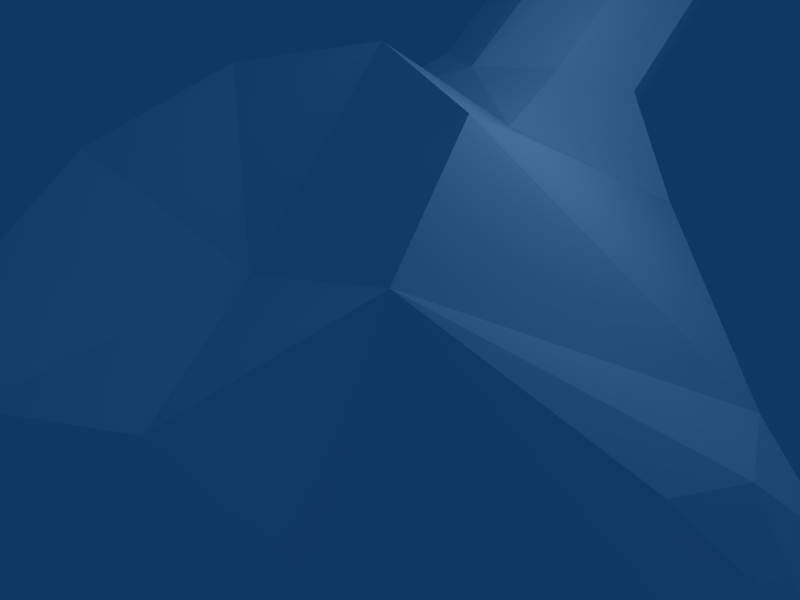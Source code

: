 # Source: ion_condenser.blend  (saved by Blender 2.41.0; exported with 4.5.12 LTS)
import bpy
from mathutils import Matrix  # noqa: F401  (used for matrix-valued properties, if any)

bpy.ops.wm.read_factory_settings(use_empty=True)
scene = bpy.context.scene
scene.name = 'Scene'

# ---- collections
col_collection_1 = bpy.data.collections.new('Collection 1'); scene.collection.children.link(col_collection_1)

# ---- materials (node trees are filled in below, after node groups)
mat_material = bpy.data.materials.new('Material')
mat_material.alpha_threshold = 0.0
mat_material.preview_render_type = 'FLAT'
mat_material.diffuse_color = (1.0, 1.0, 1.0, 1.0)
mat_material.roughness = 0.5
mat_material.line_color = (0.0, 0.0, 0.0, 1.0)

# ---- material node trees

# ---- world
world_world = bpy.data.worlds.new('World'); scene.world = world_world
world_world.color = (0.05656, 0.2208, 0.4)
world_world.use_sun_shadow = False
world_world.sun_shadow_jitter_overblur = 0.0
world_world.cycles.sampling_method = 'MANUAL'
world_world.cycles.sample_map_resolution = 256

# ---- cameras
cam_camera = bpy.data.cameras.new('Camera')
cam_camera.passepartout_alpha = 0.2
cam_camera.clip_end = 100.0
cam_camera.lens = 35.0
cam_camera.ortho_scale = 7.314
cam_camera.show_passepartout = False
cam_camera.show_safe_areas = True
cam_camera.dof.focus_distance = 0.0
cam_camera.dof.aperture_fstop = 128.0

# ---- lights
light_spot = bpy.data.lights.new('Spot', 'POINT')
light_spot.transmission_factor = 0.0
light_spot.cutoff_distance = 30.0
light_spot.energy = 100.0
light_spot.shadow_buffer_clip_start = 1.001
light_spot.shadow_soft_size = 1.0
light_spot.shadow_maximum_resolution = 0.006
light_spot.use_absolute_resolution = True
light_spot.cycles.use_multiple_importance_sampling = False

# ---- meshes
me_cylinder1_001 = bpy.data.meshes.new('cylinder1.001')
me_cylinder1_001.from_pydata([(0.56, -0.4625, 0.478), (0.396, -0.8152, 0.298), (1.597e-17, -0.9613, 0.2235), (-0.396, -0.8152, 0.298), (-0.56, -0.4625, 0.478), (-0.396, -0.1098, 0.658), (-1.212e-16, 0.03626, 0.7326), (0.396, -0.1098, 0.658), (1.0, -0.05085, -0.373), (0.6713, -0.6584, -0.728), (6.123e-17, -0.8296, -0.843), (-0.6259, -0.652, -0.7028), (-0.8607, -0.07264, -0.4075), (-0.6393, 0.6126, -0.2266), (0.008978, 0.8559, -0.2411), (0.6509, 0.5435, -0.1462), (0.9239, -0.5416, -0.209), (0.3827, -1.024, -0.5741), (-0.3827, -1.024, -0.5741), (-0.9239, -0.5416, -0.209), (-0.9239, 0.1401, 0.1389), (-0.4659, 0.5685, 0.3377), (0.4659, 0.5685, 0.3377), (0.9239, 0.1401, 0.1389), (7.366e-18, -0.3646, 0.286), (-5.551e-17, 0.0611, -0.5481), (-0.233, 0.2118, 0.5494), (-0.2474, 0.7995, 0.05433), (0.2705, 0.8453, 0.06506), (0.233, 0.2118, 0.5494), (0.7419, -0.1612, 0.3085), (0.9619, 0.1006, -0.2046), (0.9619, -0.2402, -0.3785), (0.7419, -0.5021, 0.1345), (1.055, -0.2237, 0.2626), (0.9954, -0.36, 0.2771), (1.055, -0.4282, 0.1582), (1.152, -0.394, -0.01829), (1.187, -0.2711, -0.1496), (1.185, -0.1348, -0.1641), (1.187, -0.06662, -0.04523), (1.152, -0.1009, 0.1313), (-0.1863, 0.4461, 0.6401), (-1.875e-16, 0.3382, 0.639), (0.1863, 0.4461, 0.6401), (0.2756, 0.6614, 0.5679), (0.1863, 0.7843, 0.4487), (-2.325e-16, 0.8192, 0.3793), (-0.1863, 0.7843, 0.4487), (-0.2756, 0.6614, 0.5679), (1.095, -0.6525, -1.022), (0.946, -0.7685, -1.023), (0.6987, -0.4883, -1.022), (1.072, -0.4651, -1.022), (-1.095, 0.2547, -1.021), (-0.946, 0.3707, -1.021), (-0.6987, 0.09051, -1.021), (-1.072, 0.06732, -1.021), (-0.4536, 0.8961, -1.02), (-0.2662, 0.8728, -1.02), (-0.2894, 0.4998, -1.02), (-0.5696, 0.7471, -1.02), (0.4536, -1.294, -1.024), (0.2662, -1.271, -1.024), (0.2894, -0.8976, -1.023), (0.5696, -1.145, -1.023), (-1.095, -0.6525, -1.022), (-1.072, -0.4651, -1.022), (-0.6987, -0.4883, -1.022), (-0.946, -0.7685, -1.023), (0.4536, 0.8961, -1.02), (0.5696, 0.7471, -1.02), (0.2894, 0.4998, -1.02), (0.2662, 0.8728, -1.02), (-0.4536, -1.294, -1.024), (-0.5696, -1.145, -1.023), (-0.2894, -0.8976, -1.023), (-0.2662, -1.271, -1.024), (0.6987, 0.09051, -1.021), (0.946, 0.3707, -1.021), (1.095, 0.2547, -1.021), (1.072, 0.06732, -1.021), (0.7789, 0.2422, -1.021), (1.043, 0.3516, -1.021), (1.127, 0.1494, -1.021), (0.8626, 0.03996, -1.021), (-0.5505, -1.242, -1.024), (-0.4411, -0.9778, -1.023), (-0.2389, -1.062, -1.023), (-0.3483, -1.326, -1.024), (0.5505, 0.8442, -1.02), (0.4411, 0.58, -1.02), (0.2389, 0.6637, -1.02), (0.3483, 0.928, -1.02), (-1.127, -0.5472, -1.022), (-0.8626, -0.4377, -1.022), (-0.7789, -0.64, -1.022), (-1.043, -0.7494, -1.023), (0.3483, -1.326, -1.024), (0.2389, -1.062, -1.023), (0.4411, -0.9778, -1.023), (0.5505, -1.242, -1.024), (-0.3483, 0.928, -1.02), (-0.2389, 0.6637, -1.02), (-0.4411, 0.58, -1.02), (-0.5505, 0.8442, -1.02), (-1.043, 0.3516, -1.021), (-0.7789, 0.2422, -1.021), (-0.8626, 0.03996, -1.021), (-1.127, 0.1494, -1.021), (1.043, -0.7494, -1.023), (0.7789, -0.64, -1.022), (0.8626, -0.4377, -1.022), (1.127, -0.5472, -1.022), (0.8155, -0.5552, -0.5392), (0.3536, -0.2538, -0.7088), (0.5, 0.0611, -0.5481), (0.9619, -0.2402, -0.3785), (-0.8155, 0.4155, -0.04387), (-0.3536, 0.376, -0.3874), (-0.5, 0.0611, -0.5481), (-0.9619, 0.1006, -0.2046), (-1.196e-16, 0.5065, -0.3208), (-0.5449, 0.6566, 0.07913), (-0.007551, -0.9266, -0.7288), (2.86e-18, -0.3843, -0.7754), (0.5449, -0.7962, -0.6622), (-0.9619, -0.2402, -0.3785), (-0.3136, -0.4157, -0.8109), (-0.8155, -0.5552, -0.5392), (0.5449, 0.6566, 0.07913), (0.3536, 0.376, -0.3874), (-0.58, -0.8383, -0.6662), (0.8155, 0.4155, -0.04387), (0.9619, 0.1006, -0.2046), (-0.1863, 1.254, 1.28), (2.165e-16, 1.222, 1.317), (0.1863, 1.254, 1.28), (0.2756, 1.36, 1.158), (0.1863, 1.466, 1.035), (1.715e-16, 1.516, 0.9761), (-0.1863, 1.466, 1.035), (-0.2756, 1.36, 1.158), (0.3715, 0.698, -1.02), (-0.3715, 0.698, -1.02), (-0.8969, 0.1726, -1.021), (0.8969, 0.1726, -1.021), (-0.3715, -1.096, -1.023), (-0.8969, -0.5704, -1.022), (0.3715, -1.096, -1.023), (0.8969, -0.5704, -1.022), (1.2, -0.2664, 0.09373), (1.708e-16, 1.272, 1.062)], [], [(24, 0, 7), (6, 7, 29), (6, 26, 5), (20, 4, 5), (19, 3, 4), (18, 2, 3), (17, 1, 2), (16, 33, 1), (1, 17, 16), (16, 117, 32), (17, 18, 124), (18, 19, 132), (19, 20, 127), (20, 21, 118), (133, 130, 23), (16, 17, 114), (2, 18, 17), (3, 19, 18), (4, 20, 19), (5, 21, 20), (7, 23, 22), (23, 7, 30), (24, 7, 6), (24, 6, 5), (24, 5, 4), (24, 4, 3), (24, 3, 2), (24, 2, 1), (1, 0, 24), (34, 0, 35), (36, 0, 33), (37, 36, 16), (32, 38, 16), (39, 38, 8), (31, 40, 8), (41, 40, 23), (30, 34, 23), (6, 29, 26), (44, 43, 29), (22, 45, 29), (46, 45, 28), (14, 27, 28), (48, 27, 49), (42, 49, 26), (8, 134, 31), (9, 115, 51), (112, 52, 116), (113, 53, 117), (107, 55, 119), (108, 56, 120), (109, 57, 121), (103, 59, 122), (25, 119, 60), (105, 61, 123), (99, 63, 125), (100, 64, 115), (101, 65, 126), (12, 120, 67), (96, 68, 128), (97, 69, 129), (15, 131, 71), (25, 122, 72), (11, 128, 75), (25, 125, 76), (82, 78, 131), (83, 79, 133), (8, 116, 81), (80, 146, 83), (76, 147, 87), (72, 143, 91), (68, 148, 95), (64, 149, 99), (60, 144, 103), (56, 145, 107), (52, 150, 111), (9, 51, 114), (25, 52, 115), (112, 116, 53), (113, 117, 50), (13, 55, 118), (107, 119, 56), (108, 120, 57), (109, 121, 54), (103, 122, 60), (13, 61, 119), (105, 123, 58), (10, 63, 124), (99, 125, 64), (100, 115, 65), (101, 126, 62), (12, 67, 127), (25, 68, 120), (96, 128, 69), (97, 129, 66), (15, 71, 130), (25, 72, 131), (14, 73, 122), (11, 75, 132), (25, 76, 128), (10, 77, 125), (82, 131, 79), (83, 133, 80), (8, 81, 134), (25, 78, 116), (94, 66, 127), (94, 127, 67), (11, 129, 69), (19, 127, 129), (95, 67, 120), (25, 128, 68), (95, 120, 68), (11, 69, 128), (87, 75, 128), (88, 76, 125), (87, 128, 76), (88, 125, 77), (86, 74, 132), (86, 132, 75), (18, 132, 124), (106, 54, 118), (12, 121, 57), (106, 118, 55), (20, 118, 121), (13, 119, 55), (25, 120, 56), (25, 56, 119), (12, 57, 120), (14, 122, 59), (104, 60, 119), (25, 60, 122), (104, 119, 61), (13, 123, 61), (90, 70, 130), (91, 71, 131), (92, 72, 122), (90, 130, 71), (91, 131, 72), (92, 122, 73), (25, 131, 78), (15, 133, 79), (84, 80, 134), (85, 81, 116), (15, 79, 131), (23, 134, 133), (84, 134, 81), (85, 116, 78), (110, 50, 114), (111, 51, 115), (25, 116, 52), (110, 114, 51), (111, 115, 52), (8, 53, 116), (98, 62, 124), (10, 125, 63), (25, 115, 64), (9, 126, 65), (98, 124, 63), (25, 64, 125), (9, 65, 115), (17, 124, 126), (42, 43, 135), (136, 43, 137), (44, 45, 137), (138, 45, 139), (46, 47, 139), (140, 47, 141), (48, 49, 141), (142, 49, 135), (0, 1, 33), (0, 30, 7), (39, 151, 38), (30, 0, 34), (35, 0, 36), (33, 16, 36), (37, 16, 38), (32, 8, 38), (39, 8, 40), (31, 23, 40), (41, 23, 34), (8, 117, 53), (50, 150, 113), (16, 114, 117), (9, 114, 126), (126, 114, 17), (11, 132, 129), (129, 132, 19), (12, 127, 121), (121, 127, 20), (13, 118, 123), (123, 118, 21), (42, 26, 43), (44, 29, 45), (22, 28, 45), (46, 28, 47), (21, 26, 49), (22, 29, 7), (21, 5, 26), (70, 143, 93), (58, 144, 105), (54, 145, 109), (78, 146, 85), (74, 147, 89), (66, 148, 97), (62, 149, 101), (79, 146, 82), (79, 83, 146), (78, 82, 146), (74, 86, 147), (86, 75, 147), (75, 87, 147), (71, 143, 90), (70, 90, 143), (71, 91, 143), (67, 148, 94), (66, 94, 148), (67, 95, 148), (62, 98, 149), (98, 63, 149), (63, 99, 149), (59, 144, 102), (59, 103, 144), (58, 102, 144), (55, 145, 106), (55, 107, 145), (54, 106, 145), (51, 150, 110), (50, 110, 150), (51, 111, 150), (52, 112, 150), (113, 150, 53), (112, 53, 150), (72, 92, 143), (92, 73, 143), (73, 93, 143), (60, 104, 144), (104, 61, 144), (61, 105, 144), (56, 108, 145), (108, 57, 145), (57, 109, 145), (85, 146, 81), (80, 84, 146), (84, 81, 146), (89, 147, 77), (76, 88, 147), (88, 77, 147), (97, 148, 69), (68, 96, 148), (96, 69, 148), (64, 100, 149), (100, 65, 149), (65, 101, 149), (35, 151, 34), (37, 151, 36), (37, 38, 151), (35, 36, 151), (34, 151, 41), (39, 40, 151), (40, 41, 151), (43, 26, 29), (8, 32, 117), (15, 130, 133), (22, 23, 130), (136, 152, 135), (48, 47, 27), (48, 141, 47), (142, 141, 49), (42, 135, 49), (136, 135, 43), (44, 137, 43), (138, 137, 45), (46, 139, 45), (140, 139, 47), (21, 49, 27), (23, 31, 134), (140, 152, 139), (140, 141, 152), (141, 142, 152), (142, 135, 152), (139, 152, 138), (136, 137, 152), (137, 138, 152), (22, 130, 28), (70, 93, 28), (14, 59, 27), (21, 27, 123), (130, 70, 28), (93, 73, 28), (14, 28, 73), (59, 102, 27), (102, 58, 27), (123, 27, 58), (10, 124, 77), (77, 124, 89), (89, 124, 74), (50, 117, 114), (62, 126, 124), (74, 124, 132), (66, 129, 127), (54, 121, 118), (80, 133, 134), (47, 28, 27)])
_uv = me_cylinder1_001.uv_layers.new(name='UVMap')
_uv.uv.foreach_set('vector', [0.5123, 0.5457, 0.396, 0.5325, 0.4134, 0.4233, 0.5102, 0.3781, 0.4134, 0.4233, 0.4074, 0.3728, 0.5102, 0.3781, 0.6161, 0.3728, 0.5996, 0.4233, 0.7412, 0.4623, 0.6136, 0.5325, 0.5996, 0.4233, 0.7146, 0.6734, 0.5811, 0.6417, 0.6136, 0.5325, 0.6714, 0.8441, 0.507, 0.6869, 0.5811, 0.6417, 0.3409, 0.8441, 0.4303, 0.6417, 0.507, 0.6869, 0.2874, 0.6734, 0.3398, 0.6029, 0.4303, 0.6417, 0.4303, 0.6417, 0.3409, 0.8441, 0.2874, 0.6734, 0.2874, 0.6734, 0.2324, 0.6383, 0.2324, 0.6383, 0.3409, 0.8441, 0.6714, 0.8441, 0.6477, 0.8508, 0.6714, 0.8441, 0.7146, 0.6734, 0.7386, 0.8203, 0.7146, 0.6734, 0.7412, 0.4623, 0.7656, 0.6383, 0.7412, 0.4623, 0.7749, 0.3332, 0.7966, 0.4352, 0.1986, 0.4352, 0.1603, 0.3606, 0.2588, 0.4623, 0.2874, 0.6734, 0.3409, 0.8441, 0.2433, 0.7358, 0.507, 0.6869, 0.6714, 0.8441, 0.3409, 0.8441, 0.5811, 0.6417, 0.7146, 0.6734, 0.6714, 0.8441, 0.6136, 0.5325, 0.7412, 0.4623, 0.7146, 0.6734, 0.5996, 0.4233, 0.7749, 0.3332, 0.7412, 0.4623, 0.4134, 0.4233, 0.2588, 0.4623, 0.2198, 0.3332, 0.2588, 0.4623, 0.4134, 0.4233, 0.3257, 0.4974, 0.5123, 0.5457, 0.4134, 0.4233, 0.5102, 0.3781, 0.5123, 0.5457, 0.5102, 0.3781, 0.5996, 0.4233, 0.5123, 0.5457, 0.5996, 0.4233, 0.6136, 0.5325, 0.5123, 0.5457, 0.6136, 0.5325, 0.5811, 0.6417, 0.5123, 0.5457, 0.5811, 0.6417, 0.507, 0.6869, 0.5123, 0.5457, 0.507, 0.6869, 0.4303, 0.6417, 0.4303, 0.6417, 0.396, 0.5325, 0.5123, 0.5457, 0.3064, 0.5193, 0.396, 0.5325, 0.3229, 0.5463, 0.3131, 0.5826, 0.396, 0.5325, 0.3398, 0.6029, 0.2881, 0.6069, 0.3131, 0.5826, 0.2874, 0.6734, 0.2324, 0.6383, 0.2633, 0.6038, 0.2874, 0.6734, 0.25, 0.5767, 0.2633, 0.6038, 0.2152, 0.596, 0.2189, 0.5327, 0.2565, 0.5405, 0.2152, 0.596, 0.2785, 0.5162, 0.2565, 0.5405, 0.2588, 0.4623, 0.3257, 0.4974, 0.3064, 0.5193, 0.2588, 0.4623, 0.5102, 0.3781, 0.4074, 0.3728, 0.6161, 0.3728, 0.404, 0.3055, 0.52, 0.3292, 0.4074, 0.3728, 0.2198, 0.3332, 0.2677, 0.2716, 0.4074, 0.3728, 0.1322, 0.2663, 0.2677, 0.2716, 0.08041, 0.322, 0.004552, 0.3748, 0.01675, 0.3339, 0.08041, 0.322, 0.8373, 0.2663, 0.9038, 0.3339, 0.7349, 0.2716, 0.626, 0.3055, 0.7349, 0.2716, 0.6161, 0.3728, 0.2152, 0.596, 0.2189, 0.5327, 0.2189, 0.5327, 0.2216, 0.7922, 0.1184, 0.7007, 0.2061, 0.8692, 0.1695, 0.7971, 0.1584, 0.8081, 0.1336, 0.6032, 0.1958, 0.821, 0.1864, 0.8031, 0.2324, 0.6383, 0.8778, 0.6488, 0.8698, 0.6208, 0.8912, 0.5057, 0.8587, 0.6929, 0.8774, 0.6819, 0.8547, 0.6032, 0.8454, 0.669, 0.8444, 0.687, 0.7782, 0.5327, 0.9543, 0.5569, 0.9546, 0.5113, 0.9793, 0.4653, 0.9769, 0.6032, 0.8912, 0.5057, 0.9445, 0.5926, 0.9241, 0.5175, 0.9194, 0.5387, 0.8298, 0.3606, 0.1779, 0.9331, 0.2709, 0.9787, 0.01721, 0.7372, 0.1956, 0.9149, 0.1459, 0.8974, 0.1184, 0.7007, 0.2567, 0.9725, 0.2387, 0.9513, 0.255, 0.8104, 0.7893, 0.607, 0.8547, 0.6032, 0.8092, 0.8031, 0.8121, 0.8412, 0.8337, 0.8081, 0.8685, 0.7543, 0.7878, 0.8651, 0.7901, 0.8692, 0.7553, 0.7358, 0.1557, 0.4258, 0.09374, 0.5057, 0.07281, 0.5387, 0.01719, 0.6032, 0.0004287, 0.4653, 0.04557, 0.5926, 0.7732, 0.7863, 0.8685, 0.7543, 0.759, 0.9513, 0.9769, 0.6032, 0.9731, 0.7411, 0.835, 0.8974, 0.1147, 0.6488, 0.1143, 0.6819, 0.09374, 0.5057, 0.1327, 0.6249, 0.1239, 0.6208, 0.1986, 0.4352, 0.2152, 0.596, 0.1336, 0.6032, 0.1501, 0.687, 0.1415, 0.6461, 0.1298, 0.664, 0.1327, 0.6249, 0.835, 0.8974, 0.7775, 0.9406, 0.7957, 0.9149, 0.04557, 0.5926, 0.05192, 0.5494, 0.063, 0.5751, 0.8337, 0.8081, 0.8106, 0.826, 0.8244, 0.7971, 0.1459, 0.8974, 0.2152, 0.9406, 0.1779, 0.9331, 0.9445, 0.5926, 0.9393, 0.5494, 0.9543, 0.5569, 0.8774, 0.6819, 0.8635, 0.664, 0.8778, 0.6488, 0.1584, 0.8081, 0.1841, 0.826, 0.1819, 0.8412, 0.2216, 0.7922, 0.2061, 0.8692, 0.2433, 0.7358, 0.01719, 0.6032, 0.1584, 0.8081, 0.1184, 0.7007, 0.1695, 0.7971, 0.1336, 0.6032, 0.1864, 0.8031, 0.1958, 0.821, 0.2324, 0.6383, 0.2028, 0.8439, 0.8526, 0.4252, 0.8698, 0.6208, 0.7966, 0.4352, 0.8778, 0.6488, 0.8912, 0.5057, 0.8774, 0.6819, 0.8587, 0.6929, 0.8547, 0.6032, 0.8444, 0.687, 0.8454, 0.669, 0.7782, 0.5327, 0.853, 0.6461, 0.9543, 0.5569, 0.9793, 0.4653, 0.9445, 0.5926, 0.8526, 0.4252, 0.9194, 0.5387, 0.8912, 0.5057, 0.9241, 0.5175, 0.8298, 0.3606, 0.9351, 0.5062, 0.01747, 0.8502, 0.2709, 0.9787, 0.03216, 0.9425, 0.1779, 0.9331, 0.01721, 0.7372, 0.1459, 0.8974, 0.1956, 0.9149, 0.1184, 0.7007, 0.2387, 0.9513, 0.2567, 0.9725, 0.255, 0.8104, 0.2694, 0.9838, 0.7893, 0.607, 0.8092, 0.8031, 0.7656, 0.6383, 0.9769, 0.6032, 0.8337, 0.8081, 0.8547, 0.6032, 0.8121, 0.8412, 0.8685, 0.7543, 0.7901, 0.8692, 0.7878, 0.8651, 0.7553, 0.7358, 0.7937, 0.8439, 0.1557, 0.4258, 0.07281, 0.5387, 0.1603, 0.3606, 0.01719, 0.6032, 0.04557, 0.5926, 0.09374, 0.5057, 0.004552, 0.3748, 0.03689, 0.5113, 0.0004287, 0.4653, 0.7732, 0.7863, 0.759, 0.9513, 0.7386, 0.8203, 0.9769, 0.6032, 0.835, 0.8974, 0.8685, 0.7543, 0.9428, 0.8502, 0.7325, 0.9787, 0.9731, 0.7411, 0.1147, 0.6488, 0.09374, 0.5057, 0.1239, 0.6208, 0.1327, 0.6249, 0.1986, 0.4352, 0.1415, 0.6461, 0.2152, 0.596, 0.1501, 0.687, 0.2189, 0.5327, 0.01719, 0.6032, 0.1143, 0.6819, 0.1336, 0.6032, 0.8005, 0.821, 0.7937, 0.8439, 0.7656, 0.6383, 0.8005, 0.821, 0.7656, 0.6383, 0.8092, 0.8031, 0.7732, 0.7863, 0.7553, 0.7358, 0.7901, 0.8692, 0.7146, 0.6734, 0.7656, 0.6383, 0.7553, 0.7358, 0.8244, 0.7971, 0.8092, 0.8031, 0.8547, 0.6032, 0.9769, 0.6032, 0.8685, 0.7543, 0.8337, 0.8081, 0.8244, 0.7971, 0.8547, 0.6032, 0.8337, 0.8081, 0.7732, 0.7863, 0.7901, 0.8692, 0.8685, 0.7543, 0.7957, 0.9149, 0.759, 0.9513, 0.8685, 0.7543, 0.8035, 0.9331, 0.835, 0.8974, 0.9731, 0.7411, 0.7957, 0.9149, 0.8685, 0.7543, 0.835, 0.8974, 0.8035, 0.9331, 0.9731, 0.7411, 0.7325, 0.9787, 0.7432, 0.9725, 0.7324, 0.9838, 0.7386, 0.8203, 0.7432, 0.9725, 0.7386, 0.8203, 0.759, 0.9513, 0.6714, 0.8441, 0.7386, 0.8203, 0.6477, 0.8508, 0.8615, 0.6249, 0.853, 0.6461, 0.7966, 0.4352, 0.7893, 0.607, 0.7782, 0.5327, 0.8444, 0.687, 0.8615, 0.6249, 0.7966, 0.4352, 0.8698, 0.6208, 0.7412, 0.4623, 0.7966, 0.4352, 0.7782, 0.5327, 0.8526, 0.4252, 0.8912, 0.5057, 0.8698, 0.6208, 0.9769, 0.6032, 0.8547, 0.6032, 0.8774, 0.6819, 0.9769, 0.6032, 0.8774, 0.6819, 0.8912, 0.5057, 0.7893, 0.607, 0.8444, 0.687, 0.8547, 0.6032, 0.9834, 0.3748, 0.9793, 0.4653, 0.9546, 0.5113, 0.9281, 0.5751, 0.9445, 0.5926, 0.8912, 0.5057, 0.9769, 0.6032, 0.9445, 0.5926, 0.9793, 0.4653, 0.9281, 0.5751, 0.8912, 0.5057, 0.9194, 0.5387, 0.8526, 0.4252, 0.8298, 0.3606, 0.9194, 0.5387, 0.06824, 0.5175, 0.05698, 0.5062, 0.1603, 0.3606, 0.063, 0.5751, 0.07281, 0.5387, 0.09374, 0.5057, 0.03632, 0.5569, 0.04557, 0.5926, 0.0004287, 0.4653, 0.06824, 0.5175, 0.1603, 0.3606, 0.07281, 0.5387, 0.063, 0.5751, 0.09374, 0.5057, 0.04557, 0.5926, 0.03632, 0.5569, 0.0004287, 0.4653, 0.03689, 0.5113, 0.01719, 0.6032, 0.09374, 0.5057, 0.1143, 0.6819, 0.1557, 0.4258, 0.1986, 0.4352, 0.1239, 0.6208, 0.1494, 0.669, 0.1415, 0.6461, 0.2189, 0.5327, 0.1343, 0.6929, 0.1501, 0.687, 0.1336, 0.6032, 0.1557, 0.4258, 0.1239, 0.6208, 0.09374, 0.5057, 0.2588, 0.4623, 0.2189, 0.5327, 0.1986, 0.4352, 0.1494, 0.669, 0.2189, 0.5327, 0.1501, 0.687, 0.1343, 0.6929, 0.1336, 0.6032, 0.1143, 0.6819, 0.2089, 0.8651, 0.2028, 0.8439, 0.2433, 0.7358, 0.1819, 0.8412, 0.2061, 0.8692, 0.1184, 0.7007, 0.01719, 0.6032, 0.1336, 0.6032, 0.1584, 0.8081, 0.2089, 0.8651, 0.2433, 0.7358, 0.2061, 0.8692, 0.1819, 0.8412, 0.1184, 0.7007, 0.1584, 0.8081, 0.2152, 0.596, 0.1864, 0.8031, 0.1336, 0.6032, 0.284, 0.9908, 0.2694, 0.9838, 0.6477, 0.8508, 0.01747, 0.8502, 0.01721, 0.7372, 0.2709, 0.9787, 0.01719, 0.6032, 0.1184, 0.7007, 0.1459, 0.8974, 0.2216, 0.7922, 0.255, 0.8104, 0.2387, 0.9513, 0.284, 0.9908, 0.6477, 0.8508, 0.2709, 0.9787, 0.01719, 0.6032, 0.1459, 0.8974, 0.01721, 0.7372, 0.2216, 0.7922, 0.2387, 0.9513, 0.1184, 0.7007, 0.3409, 0.8441, 0.6477, 0.8508, 0.255, 0.8104, 0.626, 0.3055, 0.52, 0.3292, 0.6341, 0.01815, 0.5234, 0.01461, 0.52, 0.3292, 0.3962, 0.01433, 0.404, 0.3055, 0.2677, 0.2716, 0.3962, 0.01433, 0.2739, 0.01337, 0.2677, 0.2716, 0.142, 0.01241, 0.1322, 0.2663, 0.0162, 0.2674, 0.142, 0.01241, 0.9626, 0.02342, 0.9644, 0.2712, 0.8361, 0.02005, 0.8373, 0.2663, 0.7349, 0.2716, 0.8361, 0.02005, 0.7301, 0.01719, 0.7349, 0.2716, 0.6341, 0.01815, 0.396, 0.5325, 0.4303, 0.6417, 0.3398, 0.6029, 0.396, 0.5325, 0.3257, 0.4974, 0.4134, 0.4233, 0.25, 0.5767, 0.2874, 0.559, 0.2633, 0.6038, 0.3257, 0.4974, 0.396, 0.5325, 0.3064, 0.5193, 0.3229, 0.5463, 0.396, 0.5325, 0.3131, 0.5826, 0.3398, 0.6029, 0.2874, 0.6734, 0.3131, 0.5826, 0.2881, 0.6069, 0.2874, 0.6734, 0.2633, 0.6038, 0.2324, 0.6383, 0.2152, 0.596, 0.2633, 0.6038, 0.25, 0.5767, 0.2152, 0.596, 0.2565, 0.5405, 0.2189, 0.5327, 0.2588, 0.4623, 0.2565, 0.5405, 0.2785, 0.5162, 0.2588, 0.4623, 0.3064, 0.5193, 0.2152, 0.596, 0.2324, 0.6383, 0.1864, 0.8031, 0.2028, 0.8439, 0.1841, 0.826, 0.1958, 0.821, 0.2874, 0.6734, 0.2433, 0.7358, 0.2324, 0.6383, 0.2216, 0.7922, 0.2433, 0.7358, 0.255, 0.8104, 0.255, 0.8104, 0.2433, 0.7358, 0.3409, 0.8441, 0.7732, 0.7863, 0.7386, 0.8203, 0.7553, 0.7358, 0.7553, 0.7358, 0.7386, 0.8203, 0.7146, 0.6734, 0.7893, 0.607, 0.7656, 0.6383, 0.7782, 0.5327, 0.7782, 0.5327, 0.7656, 0.6383, 0.7412, 0.4623, 0.8526, 0.4252, 0.7966, 0.4352, 0.8298, 0.3606, 0.8298, 0.3606, 0.7966, 0.4352, 0.7749, 0.3332, 0.626, 0.3055, 0.6161, 0.3728, 0.52, 0.3292, 0.404, 0.3055, 0.4074, 0.3728, 0.2677, 0.2716, 0.2198, 0.3332, 0.08041, 0.322, 0.2677, 0.2716, 0.1322, 0.2663, 0.08041, 0.322, 0.0162, 0.2674, 0.7749, 0.3332, 0.6161, 0.3728, 0.7349, 0.2716, 0.2198, 0.3332, 0.4074, 0.3728, 0.4134, 0.4233, 0.7749, 0.3332, 0.5996, 0.4233, 0.6161, 0.3728, 0.05698, 0.5062, 0.05192, 0.5494, 0.04519, 0.4992, 0.9351, 0.5062, 0.9393, 0.5494, 0.9241, 0.5175, 0.853, 0.6461, 0.8635, 0.664, 0.8454, 0.669, 0.1143, 0.6819, 0.1298, 0.664, 0.1343, 0.6929, 0.7324, 0.9838, 0.7775, 0.9406, 0.721, 0.9908, 0.7937, 0.8439, 0.8106, 0.826, 0.7878, 0.8651, 0.2694, 0.9838, 0.2152, 0.9406, 0.2567, 0.9725, 0.1239, 0.6208, 0.1298, 0.664, 0.1147, 0.6488, 0.1239, 0.6208, 0.1327, 0.6249, 0.1298, 0.664, 0.1143, 0.6819, 0.1147, 0.6488, 0.1298, 0.664, 0.7324, 0.9838, 0.7432, 0.9725, 0.7775, 0.9406, 0.7432, 0.9725, 0.759, 0.9513, 0.7775, 0.9406, 0.759, 0.9513, 0.7957, 0.9149, 0.7775, 0.9406, 0.07281, 0.5387, 0.05192, 0.5494, 0.06824, 0.5175, 0.05698, 0.5062, 0.06824, 0.5175, 0.05192, 0.5494, 0.07281, 0.5387, 0.063, 0.5751, 0.05192, 0.5494, 0.8092, 0.8031, 0.8106, 0.826, 0.8005, 0.821, 0.7937, 0.8439, 0.8005, 0.821, 0.8106, 0.826, 0.8092, 0.8031, 0.8244, 0.7971, 0.8106, 0.826, 0.2694, 0.9838, 0.284, 0.9908, 0.2152, 0.9406, 0.284, 0.9908, 0.2709, 0.9787, 0.2152, 0.9406, 0.2709, 0.9787, 0.1779, 0.9331, 0.2152, 0.9406, 0.9546, 0.5113, 0.9393, 0.5494, 0.9467, 0.4992, 0.9546, 0.5113, 0.9543, 0.5569, 0.9393, 0.5494, 0.9351, 0.5062, 0.9467, 0.4992, 0.9393, 0.5494, 0.8698, 0.6208, 0.8635, 0.664, 0.8615, 0.6249, 0.8698, 0.6208, 0.8778, 0.6488, 0.8635, 0.664, 0.853, 0.6461, 0.8615, 0.6249, 0.8635, 0.664, 0.2061, 0.8692, 0.1841, 0.826, 0.2089, 0.8651, 0.2028, 0.8439, 0.2089, 0.8651, 0.1841, 0.826, 0.2061, 0.8692, 0.1819, 0.8412, 0.1841, 0.826, 0.1584, 0.8081, 0.1695, 0.7971, 0.1841, 0.826, 0.1958, 0.821, 0.1841, 0.826, 0.1864, 0.8031, 0.1695, 0.7971, 0.1864, 0.8031, 0.1841, 0.826, 0.04557, 0.5926, 0.03632, 0.5569, 0.05192, 0.5494, 0.03632, 0.5569, 0.03689, 0.5113, 0.05192, 0.5494, 0.03689, 0.5113, 0.04519, 0.4992, 0.05192, 0.5494, 0.9445, 0.5926, 0.9281, 0.5751, 0.9393, 0.5494, 0.9281, 0.5751, 0.9194, 0.5387, 0.9393, 0.5494, 0.9194, 0.5387, 0.9241, 0.5175, 0.9393, 0.5494, 0.8774, 0.6819, 0.8587, 0.6929, 0.8635, 0.664, 0.8587, 0.6929, 0.8444, 0.687, 0.8635, 0.664, 0.8444, 0.687, 0.8454, 0.669, 0.8635, 0.664, 0.1343, 0.6929, 0.1298, 0.664, 0.1501, 0.687, 0.1415, 0.6461, 0.1494, 0.669, 0.1298, 0.664, 0.1494, 0.669, 0.1501, 0.687, 0.1298, 0.664, 0.721, 0.9908, 0.7775, 0.9406, 0.7325, 0.9787, 0.835, 0.8974, 0.8035, 0.9331, 0.7775, 0.9406, 0.8035, 0.9331, 0.7325, 0.9787, 0.7775, 0.9406, 0.7878, 0.8651, 0.8106, 0.826, 0.7901, 0.8692, 0.8337, 0.8081, 0.8121, 0.8412, 0.8106, 0.826, 0.8121, 0.8412, 0.7901, 0.8692, 0.8106, 0.826, 0.1459, 0.8974, 0.1956, 0.9149, 0.2152, 0.9406, 0.1956, 0.9149, 0.2387, 0.9513, 0.2152, 0.9406, 0.2387, 0.9513, 0.2567, 0.9725, 0.2152, 0.9406, 0.3229, 0.5463, 0.2874, 0.559, 0.3064, 0.5193, 0.2881, 0.6069, 0.2874, 0.559, 0.3131, 0.5826, 0.2881, 0.6069, 0.2633, 0.6038, 0.2874, 0.559, 0.3229, 0.5463, 0.3131, 0.5826, 0.2874, 0.559, 0.3064, 0.5193, 0.2874, 0.559, 0.2785, 0.5162, 0.25, 0.5767, 0.2565, 0.5405, 0.2874, 0.559, 0.2565, 0.5405, 0.2785, 0.5162, 0.2874, 0.559, 0.52, 0.3292, 0.6161, 0.3728, 0.4074, 0.3728, 0.2152, 0.596, 0.2324, 0.6383, 0.2324, 0.6383, 0.1557, 0.4258, 0.1603, 0.3606, 0.1986, 0.4352, 0.2198, 0.3332, 0.2588, 0.4623, 0.1603, 0.3606, 0.5234, 0.01461, 0.697, 0.002879, 0.6341, 0.01815, 0.8373, 0.2663, 0.9644, 0.2712, 0.9038, 0.3339, 0.8373, 0.2663, 0.8361, 0.02005, 0.9644, 0.2712, 0.7301, 0.01719, 0.8361, 0.02005, 0.7349, 0.2716, 0.626, 0.3055, 0.6341, 0.01815, 0.7349, 0.2716, 0.5234, 0.01461, 0.6341, 0.01815, 0.52, 0.3292, 0.404, 0.3055, 0.3962, 0.01433, 0.52, 0.3292, 0.2739, 0.01337, 0.3962, 0.01433, 0.2677, 0.2716, 0.1322, 0.2663, 0.142, 0.01241, 0.2677, 0.2716, 0.01819, 0.04253, 0.142, 0.01241, 0.0162, 0.2674, 0.7749, 0.3332, 0.7349, 0.2716, 0.9038, 0.3339, 0.2588, 0.4623, 0.2189, 0.5327, 0.2189, 0.5327, 0.01819, 0.04253, 0.08143, 0.02681, 0.142, 0.01241, 0.9626, 0.02342, 0.8361, 0.02005, 0.697, 0.002879, 0.8361, 0.02005, 0.7301, 0.01719, 0.697, 0.002879, 0.7301, 0.01719, 0.6341, 0.01815, 0.697, 0.002879, 0.142, 0.01241, 0.697, 0.002879, 0.2739, 0.01337, 0.5234, 0.01461, 0.3962, 0.01433, 0.697, 0.002879, 0.3962, 0.01433, 0.2739, 0.01337, 0.697, 0.002879, 0.2198, 0.3332, 0.1603, 0.3606, 0.08041, 0.322, 0.05698, 0.5062, 0.04519, 0.4992, 0.08041, 0.322, 0.9834, 0.3748, 0.9546, 0.5113, 0.9038, 0.3339, 0.7749, 0.3332, 0.9038, 0.3339, 0.8298, 0.3606, 0.1603, 0.3606, 0.05698, 0.5062, 0.08041, 0.322, 0.04519, 0.4992, 0.03689, 0.5113, 0.08041, 0.322, 0.004552, 0.3748, 0.08041, 0.322, 0.03689, 0.5113, 0.9546, 0.5113, 0.9467, 0.4992, 0.9038, 0.3339, 0.9467, 0.4992, 0.9351, 0.5062, 0.9038, 0.3339, 0.8298, 0.3606, 0.9038, 0.3339, 0.9351, 0.5062, 0.9428, 0.8502, 0.6477, 0.8508, 0.7325, 0.9787, 0.7325, 0.9787, 0.6477, 0.8508, 0.721, 0.9908, 0.721, 0.9908, 0.6477, 0.8508, 0.7324, 0.9838, 0.2028, 0.8439, 0.2324, 0.6383, 0.2433, 0.7358, 0.2694, 0.9838, 0.255, 0.8104, 0.6477, 0.8508, 0.7324, 0.9838, 0.6477, 0.8508, 0.7386, 0.8203, 0.7937, 0.8439, 0.7553, 0.7358, 0.7656, 0.6383, 0.853, 0.6461, 0.7782, 0.5327, 0.7966, 0.4352, 0.1415, 0.6461, 0.1986, 0.4352, 0.2189, 0.5327, 0.0162, 0.2674, 0.08041, 0.322, 0.01675, 0.3339])
_ca = me_cylinder1_001.color_attributes.new('Col', 'BYTE_COLOR', 'CORNER')
_ca.data.foreach_set('color', [1.0, 1.0, 1.0, 1.0, 1.0, 1.0, 1.0, 1.0, 1.0, 1.0, 1.0, 1.0, 1.0, 1.0, 1.0, 1.0, 1.0, 1.0, 1.0, 1.0, 1.0, 1.0, 1.0, 1.0, 1.0, 1.0, 1.0, 1.0, 1.0, 1.0, 1.0, 1.0, 1.0, 1.0, 1.0, 1.0, 1.0, 1.0, 1.0, 1.0, 1.0, 1.0, 1.0, 1.0, 1.0, 1.0, 1.0, 1.0, 1.0, 1.0, 1.0, 1.0, 1.0, 1.0, 1.0, 1.0, 1.0, 1.0, 1.0, 1.0, 1.0, 1.0, 1.0, 1.0, 1.0, 1.0, 1.0, 1.0, 1.0, 1.0, 1.0, 1.0, 1.0, 1.0, 1.0, 1.0, 1.0, 1.0, 1.0, 1.0, 1.0, 1.0, 1.0, 1.0, 1.0, 1.0, 1.0, 1.0, 1.0, 1.0, 1.0, 1.0, 1.0, 1.0, 1.0, 1.0, 1.0, 1.0, 1.0, 1.0, 1.0, 1.0, 1.0, 1.0, 1.0, 1.0, 1.0, 1.0, 1.0, 1.0, 1.0, 1.0, 1.0, 1.0, 1.0, 1.0, 1.0, 1.0, 1.0, 1.0, 1.0, 1.0, 1.0, 1.0, 1.0, 1.0, 1.0, 1.0, 1.0, 1.0, 1.0, 1.0, 1.0, 1.0, 1.0, 1.0, 1.0, 1.0, 1.0, 1.0, 1.0, 1.0, 1.0, 1.0, 1.0, 1.0, 1.0, 1.0, 1.0, 1.0, 1.0, 1.0, 1.0, 1.0, 1.0, 1.0, 1.0, 1.0, 1.0, 1.0, 1.0, 1.0, 1.0, 1.0, 1.0, 1.0, 1.0, 1.0, 1.0, 1.0, 1.0, 1.0, 1.0, 1.0, 1.0, 1.0, 1.0, 1.0, 1.0, 1.0, 1.0, 1.0, 1.0, 1.0, 1.0, 1.0, 1.0, 1.0, 1.0, 1.0, 1.0, 1.0, 1.0, 1.0, 1.0, 1.0, 1.0, 1.0, 1.0, 1.0, 1.0, 1.0, 1.0, 1.0, 1.0, 1.0, 1.0, 1.0, 1.0, 1.0, 1.0, 1.0, 1.0, 1.0, 1.0, 1.0, 1.0, 1.0, 1.0, 1.0, 1.0, 1.0, 1.0, 1.0, 1.0, 1.0, 1.0, 1.0, 1.0, 1.0, 1.0, 1.0, 1.0, 1.0, 1.0, 1.0, 1.0, 1.0, 1.0, 1.0, 1.0, 1.0, 1.0, 1.0, 1.0, 1.0, 1.0, 1.0, 1.0, 1.0, 1.0, 1.0, 1.0, 1.0, 1.0, 1.0, 1.0, 1.0, 1.0, 1.0, 1.0, 1.0, 1.0, 1.0, 1.0, 1.0, 1.0, 1.0, 1.0, 1.0, 1.0, 1.0, 1.0, 1.0, 1.0, 1.0, 1.0, 1.0, 1.0, 1.0, 1.0, 1.0, 1.0, 1.0, 1.0, 1.0, 1.0, 1.0, 1.0, 1.0, 1.0, 1.0, 1.0, 1.0, 1.0, 1.0, 1.0, 1.0, 1.0, 1.0, 1.0, 1.0, 1.0, 1.0, 1.0, 1.0, 1.0, 1.0, 1.0, 1.0, 1.0, 1.0, 1.0, 1.0, 1.0, 1.0, 1.0, 1.0, 1.0, 1.0, 1.0, 1.0, 1.0, 1.0, 1.0, 1.0, 1.0, 1.0, 1.0, 1.0, 1.0, 1.0, 1.0, 1.0, 1.0, 1.0, 1.0, 1.0, 1.0, 1.0, 1.0, 1.0, 1.0, 1.0, 1.0, 1.0, 1.0, 1.0, 1.0, 1.0, 1.0, 1.0, 1.0, 1.0, 1.0, 1.0, 1.0, 1.0, 1.0, 1.0, 1.0, 1.0, 1.0, 1.0, 1.0, 1.0, 1.0, 1.0, 1.0, 1.0, 1.0, 1.0, 1.0, 1.0, 1.0, 1.0, 1.0, 1.0, 1.0, 1.0, 1.0, 1.0, 1.0, 1.0, 1.0, 1.0, 1.0, 1.0, 1.0, 1.0, 1.0, 1.0, 1.0, 1.0, 1.0, 1.0, 1.0, 1.0, 1.0, 1.0, 1.0, 1.0, 1.0, 1.0, 1.0, 1.0, 1.0, 1.0, 1.0, 1.0, 1.0, 1.0, 1.0, 1.0, 1.0, 1.0, 1.0, 1.0, 1.0, 1.0, 1.0, 1.0, 1.0, 1.0, 1.0, 1.0, 1.0, 1.0, 1.0, 1.0, 1.0, 1.0, 1.0, 1.0, 1.0, 1.0, 1.0, 1.0, 1.0, 1.0, 1.0, 1.0, 1.0, 1.0, 1.0, 1.0, 1.0, 1.0, 1.0, 1.0, 1.0, 1.0, 1.0, 1.0, 1.0, 1.0, 1.0, 1.0, 1.0, 1.0, 1.0, 1.0, 1.0, 1.0, 1.0, 1.0, 1.0, 1.0, 1.0, 1.0, 1.0, 1.0, 1.0, 1.0, 1.0, 1.0, 1.0, 1.0, 1.0, 1.0, 1.0, 1.0, 1.0, 1.0, 1.0, 1.0, 1.0, 1.0, 1.0, 1.0, 1.0, 1.0, 1.0, 1.0, 1.0, 1.0, 1.0, 1.0, 1.0, 1.0, 1.0, 1.0, 1.0, 1.0, 1.0, 1.0, 1.0, 1.0, 1.0, 1.0, 1.0, 1.0, 1.0, 1.0, 1.0, 1.0, 1.0, 1.0, 1.0, 1.0, 1.0, 1.0, 1.0, 1.0, 1.0, 1.0, 1.0, 1.0, 1.0, 1.0, 1.0, 1.0, 1.0, 1.0, 1.0, 1.0, 1.0, 1.0, 1.0, 1.0, 1.0, 1.0, 1.0, 1.0, 1.0, 1.0, 1.0, 1.0, 1.0, 1.0, 1.0, 1.0, 1.0, 1.0, 1.0, 1.0, 1.0, 1.0, 1.0, 1.0, 1.0, 1.0, 1.0, 1.0, 1.0, 1.0, 1.0, 1.0, 1.0, 1.0, 1.0, 1.0, 1.0, 1.0, 1.0, 1.0, 1.0, 1.0, 1.0, 1.0, 1.0, 1.0, 1.0, 1.0, 1.0, 1.0, 1.0, 1.0, 1.0, 1.0, 1.0, 1.0, 1.0, 1.0, 1.0, 1.0, 1.0, 1.0, 1.0, 1.0, 1.0, 1.0, 1.0, 1.0, 1.0, 1.0, 1.0, 1.0, 1.0, 1.0, 1.0, 1.0, 1.0, 1.0, 1.0, 1.0, 1.0, 1.0, 1.0, 1.0, 1.0, 1.0, 1.0, 1.0, 1.0, 1.0, 1.0, 1.0, 1.0, 1.0, 1.0, 1.0, 1.0, 1.0, 1.0, 1.0, 1.0, 1.0, 1.0, 1.0, 1.0, 1.0, 1.0, 1.0, 1.0, 1.0, 1.0, 1.0, 1.0, 1.0, 1.0, 1.0, 1.0, 1.0, 1.0, 1.0, 1.0, 1.0, 1.0, 1.0, 1.0, 1.0, 1.0, 1.0, 1.0, 1.0, 1.0, 1.0, 1.0, 1.0, 1.0, 1.0, 1.0, 1.0, 1.0, 1.0, 1.0, 1.0, 1.0, 1.0, 1.0, 1.0, 1.0, 1.0, 1.0, 1.0, 1.0, 1.0, 1.0, 1.0, 1.0, 1.0, 1.0, 1.0, 1.0, 1.0, 1.0, 1.0, 1.0, 1.0, 1.0, 1.0, 1.0, 1.0, 1.0, 1.0, 1.0, 1.0, 1.0, 1.0, 1.0, 1.0, 1.0, 1.0, 1.0, 1.0, 1.0, 1.0, 1.0, 1.0, 1.0, 1.0, 1.0, 1.0, 1.0, 1.0, 1.0, 1.0, 1.0, 1.0, 1.0, 1.0, 1.0, 1.0, 1.0, 1.0, 1.0, 1.0, 1.0, 1.0, 1.0, 1.0, 1.0, 1.0, 1.0, 1.0, 1.0, 1.0, 1.0, 1.0, 1.0, 1.0, 1.0, 1.0, 1.0, 1.0, 1.0, 1.0, 1.0, 1.0, 1.0, 1.0, 1.0, 1.0, 1.0, 1.0, 1.0, 1.0, 1.0, 1.0, 1.0, 1.0, 1.0, 1.0, 1.0, 1.0, 1.0, 1.0, 1.0, 1.0, 1.0, 1.0, 1.0, 1.0, 1.0, 1.0, 1.0, 1.0, 1.0, 1.0, 1.0, 1.0, 1.0, 1.0, 1.0, 1.0, 1.0, 1.0, 1.0, 1.0, 1.0, 1.0, 1.0, 1.0, 1.0, 1.0, 1.0, 1.0, 1.0, 1.0, 1.0, 1.0, 1.0, 1.0, 1.0, 1.0, 1.0, 1.0, 1.0, 1.0, 1.0, 1.0, 1.0, 1.0, 1.0, 1.0, 1.0, 1.0, 1.0, 1.0, 1.0, 1.0, 1.0, 1.0, 1.0, 1.0, 1.0, 1.0, 1.0, 1.0, 1.0, 1.0, 1.0, 1.0, 1.0, 1.0, 1.0, 1.0, 1.0, 1.0, 1.0, 1.0, 1.0, 1.0, 1.0, 1.0, 1.0, 1.0, 1.0, 1.0, 1.0, 1.0, 1.0, 1.0, 1.0, 1.0, 1.0, 1.0, 1.0, 1.0, 1.0, 1.0, 1.0, 1.0, 1.0, 1.0, 1.0, 1.0, 1.0, 1.0, 1.0, 1.0, 1.0, 1.0, 1.0, 1.0, 1.0, 1.0, 1.0, 1.0, 1.0, 1.0, 1.0, 1.0, 1.0, 1.0, 1.0, 1.0, 1.0, 1.0, 1.0, 1.0, 1.0, 1.0, 1.0, 1.0, 1.0, 1.0, 1.0, 1.0, 1.0, 1.0, 1.0, 1.0, 1.0, 1.0, 1.0, 1.0, 1.0, 1.0, 1.0, 1.0, 1.0, 1.0, 1.0, 1.0, 1.0, 1.0, 1.0, 1.0, 1.0, 1.0, 1.0, 1.0, 1.0, 1.0, 1.0, 1.0, 1.0, 1.0, 1.0, 1.0, 1.0, 1.0, 1.0, 1.0, 1.0, 1.0, 1.0, 1.0, 1.0, 1.0, 1.0, 1.0, 1.0, 1.0, 1.0, 1.0, 1.0, 1.0, 1.0, 1.0, 1.0, 1.0, 1.0, 1.0, 1.0, 1.0, 1.0, 1.0, 1.0, 1.0, 1.0, 1.0, 1.0, 1.0, 1.0, 1.0, 1.0, 1.0, 1.0, 1.0, 1.0, 1.0, 1.0, 1.0, 1.0, 1.0, 1.0, 1.0, 1.0, 1.0, 1.0, 1.0, 1.0, 1.0, 1.0, 1.0, 1.0, 1.0, 1.0, 1.0, 1.0, 1.0, 1.0, 1.0, 1.0, 1.0, 1.0, 1.0, 1.0, 1.0, 1.0, 1.0, 1.0, 1.0, 1.0, 1.0, 1.0, 1.0, 1.0, 1.0, 1.0, 1.0, 1.0, 1.0, 1.0, 1.0, 1.0, 1.0, 1.0, 1.0, 1.0, 1.0, 1.0, 1.0, 1.0, 1.0, 1.0, 1.0, 1.0, 1.0, 1.0, 1.0, 1.0, 1.0, 1.0, 1.0, 1.0, 1.0, 1.0, 1.0, 1.0, 1.0, 1.0, 1.0, 1.0, 1.0, 1.0, 1.0, 1.0, 1.0, 1.0, 1.0, 1.0, 1.0, 1.0, 1.0, 1.0, 1.0, 1.0, 1.0, 1.0, 1.0, 1.0, 1.0, 1.0, 1.0, 1.0, 1.0, 1.0, 1.0, 1.0, 1.0, 1.0, 1.0, 1.0, 1.0, 1.0, 1.0, 1.0, 1.0, 1.0, 1.0, 1.0, 1.0, 1.0, 1.0, 1.0, 1.0, 1.0, 1.0, 1.0, 1.0, 1.0, 1.0, 1.0, 1.0, 1.0, 1.0, 1.0, 1.0, 1.0, 1.0, 1.0, 1.0, 1.0, 1.0, 1.0, 1.0, 1.0, 1.0, 1.0, 1.0, 1.0, 1.0, 1.0, 1.0, 1.0, 1.0, 1.0, 1.0, 1.0, 1.0, 1.0, 1.0, 1.0, 1.0, 1.0, 1.0, 1.0, 1.0, 1.0, 1.0, 1.0, 1.0, 1.0, 1.0, 1.0, 1.0, 1.0, 1.0, 1.0, 1.0, 1.0, 1.0, 1.0, 1.0, 1.0, 1.0, 1.0, 1.0, 1.0, 1.0, 1.0, 1.0, 1.0, 1.0, 1.0, 1.0, 1.0, 1.0, 1.0, 1.0, 1.0, 1.0, 1.0, 1.0, 1.0, 1.0, 1.0, 1.0, 1.0, 1.0, 1.0, 1.0, 1.0, 1.0, 1.0, 1.0, 1.0, 1.0, 1.0, 1.0, 1.0, 1.0, 1.0, 1.0, 1.0, 1.0, 1.0, 1.0, 1.0, 1.0, 1.0, 1.0, 1.0, 1.0, 1.0, 1.0, 1.0, 1.0, 1.0, 1.0, 1.0, 1.0, 1.0, 1.0, 1.0, 1.0, 1.0, 1.0, 1.0, 1.0, 1.0, 1.0, 1.0, 1.0, 1.0, 1.0, 1.0, 1.0, 1.0, 1.0, 1.0, 1.0, 1.0, 1.0, 1.0, 1.0, 1.0, 1.0, 1.0, 1.0, 1.0, 1.0, 1.0, 1.0, 1.0, 1.0, 1.0, 1.0, 1.0, 1.0, 1.0, 1.0, 1.0, 1.0, 1.0, 1.0, 1.0, 1.0, 1.0, 1.0, 1.0, 1.0, 1.0, 1.0, 1.0, 1.0, 1.0, 1.0, 1.0, 1.0, 1.0, 1.0, 1.0, 1.0, 1.0, 1.0, 1.0, 1.0, 1.0, 1.0, 1.0, 1.0, 1.0, 1.0, 1.0, 1.0, 1.0, 1.0, 1.0, 1.0, 1.0, 1.0, 1.0, 1.0, 1.0, 1.0, 1.0, 1.0, 1.0, 1.0, 1.0, 1.0, 1.0, 1.0, 1.0, 1.0, 1.0, 1.0, 1.0, 1.0, 1.0, 1.0, 1.0, 1.0, 1.0, 1.0, 1.0, 1.0, 1.0, 1.0, 1.0, 1.0, 1.0, 1.0, 1.0, 1.0, 1.0, 1.0, 1.0, 1.0, 1.0, 1.0, 1.0, 1.0, 1.0, 1.0, 1.0, 1.0, 1.0, 1.0, 1.0, 1.0, 1.0, 1.0, 1.0, 1.0, 1.0, 1.0, 1.0, 1.0, 1.0, 1.0, 1.0, 1.0, 1.0, 1.0, 1.0, 1.0, 1.0, 1.0, 1.0, 1.0, 1.0, 1.0, 1.0, 1.0, 1.0, 1.0, 1.0, 1.0, 1.0, 1.0, 1.0, 1.0, 1.0, 1.0, 1.0, 1.0, 1.0, 1.0, 1.0, 1.0, 1.0, 1.0, 1.0, 1.0, 1.0, 1.0, 1.0, 1.0, 1.0, 1.0, 1.0, 1.0, 1.0, 1.0, 1.0, 1.0, 1.0, 1.0, 1.0, 1.0, 1.0, 1.0, 1.0, 1.0, 1.0, 1.0, 1.0, 1.0, 1.0, 1.0, 1.0, 1.0, 1.0, 1.0, 1.0, 1.0, 1.0, 1.0, 1.0, 1.0, 1.0, 1.0, 1.0, 1.0, 1.0, 1.0, 1.0, 1.0, 1.0, 1.0, 1.0, 1.0, 1.0, 1.0, 1.0, 1.0, 1.0, 1.0, 1.0, 1.0, 1.0, 1.0, 1.0, 1.0, 1.0, 1.0, 1.0, 1.0, 1.0, 1.0, 1.0, 1.0, 1.0, 1.0, 1.0, 1.0, 1.0, 1.0, 1.0, 1.0, 1.0, 1.0, 1.0, 1.0, 1.0, 1.0, 1.0, 1.0, 1.0, 1.0, 1.0, 1.0, 1.0, 1.0, 1.0, 1.0, 1.0, 1.0, 1.0, 1.0, 1.0, 1.0, 1.0, 1.0, 1.0, 1.0, 1.0, 1.0, 1.0, 1.0, 1.0, 1.0, 1.0, 1.0, 1.0, 1.0, 1.0, 1.0, 1.0, 1.0, 1.0, 1.0, 1.0, 1.0, 1.0, 1.0, 1.0, 1.0, 1.0, 1.0, 1.0, 1.0, 1.0, 1.0, 1.0, 1.0, 1.0, 1.0, 1.0, 1.0, 1.0, 1.0, 1.0, 1.0, 1.0, 1.0, 1.0, 1.0, 1.0, 1.0, 1.0, 1.0, 1.0, 1.0, 1.0, 1.0, 1.0, 1.0, 1.0, 1.0, 1.0, 1.0, 1.0, 1.0, 1.0, 1.0, 1.0, 1.0, 1.0, 1.0, 1.0, 1.0, 1.0, 1.0, 1.0, 1.0, 1.0, 1.0, 1.0, 1.0, 1.0, 1.0, 1.0, 1.0, 1.0, 1.0, 1.0, 1.0, 1.0, 1.0, 1.0, 1.0, 1.0, 1.0, 1.0, 1.0, 1.0, 1.0, 1.0, 1.0, 1.0, 1.0, 1.0, 1.0, 1.0, 1.0, 1.0, 1.0, 1.0, 1.0, 1.0, 1.0, 1.0, 1.0, 1.0, 1.0, 1.0, 1.0, 1.0, 1.0, 1.0, 1.0, 1.0, 1.0, 1.0, 1.0, 1.0, 1.0, 1.0, 1.0, 1.0, 1.0, 1.0, 1.0, 1.0, 1.0, 1.0, 1.0, 1.0, 1.0, 1.0, 1.0, 1.0, 1.0, 1.0, 1.0, 1.0, 1.0, 1.0, 1.0, 1.0, 1.0, 1.0, 1.0, 1.0, 1.0, 1.0, 1.0, 1.0, 1.0, 1.0, 1.0, 1.0, 1.0, 1.0, 1.0, 1.0, 1.0, 1.0, 1.0, 1.0, 1.0, 1.0, 1.0, 1.0, 1.0, 1.0, 1.0, 1.0, 1.0, 1.0, 1.0, 1.0, 1.0, 1.0, 1.0, 1.0, 1.0, 1.0, 1.0, 1.0, 1.0, 1.0, 1.0, 1.0, 1.0, 1.0, 1.0, 1.0, 1.0, 1.0, 1.0, 1.0, 1.0, 1.0, 1.0, 1.0, 1.0, 1.0, 1.0, 1.0, 1.0, 1.0, 1.0, 1.0, 1.0, 1.0, 1.0, 1.0, 1.0, 1.0, 1.0, 1.0, 1.0, 1.0, 1.0, 1.0, 1.0, 1.0, 1.0, 1.0, 1.0, 1.0, 1.0, 1.0, 1.0, 1.0, 1.0, 1.0, 1.0, 1.0, 1.0, 1.0, 1.0, 1.0, 1.0, 1.0, 1.0, 1.0, 1.0, 1.0, 1.0, 1.0, 1.0, 1.0, 1.0, 1.0, 1.0, 1.0, 1.0, 1.0, 1.0, 1.0, 1.0, 1.0, 1.0, 1.0, 1.0, 1.0, 1.0, 1.0, 1.0, 1.0, 1.0, 1.0, 1.0, 1.0, 1.0, 1.0, 1.0, 1.0, 1.0, 1.0, 1.0, 1.0, 1.0, 1.0, 1.0, 1.0, 1.0, 1.0, 1.0, 1.0, 1.0, 1.0, 1.0, 1.0, 1.0, 1.0, 1.0, 1.0, 1.0, 1.0, 1.0, 1.0, 1.0, 1.0, 1.0, 1.0, 1.0, 1.0, 1.0, 1.0, 1.0, 1.0, 1.0, 1.0, 1.0, 1.0, 1.0, 1.0, 1.0, 1.0, 1.0, 1.0, 1.0, 1.0, 1.0, 1.0, 1.0, 1.0, 1.0, 1.0, 1.0, 1.0, 1.0, 1.0, 1.0, 1.0, 1.0, 1.0, 1.0, 1.0, 1.0, 1.0, 1.0, 1.0, 1.0, 1.0, 1.0, 1.0, 1.0, 1.0, 1.0, 1.0, 1.0, 1.0, 1.0, 1.0, 1.0, 1.0, 1.0, 1.0, 1.0, 1.0, 1.0, 1.0, 1.0, 1.0, 1.0, 1.0, 1.0, 1.0, 1.0, 1.0, 1.0, 1.0, 1.0, 1.0, 1.0, 1.0, 1.0, 1.0, 1.0, 1.0, 1.0, 1.0, 1.0, 1.0, 1.0, 1.0, 1.0, 1.0, 1.0, 1.0, 1.0, 1.0, 1.0, 1.0, 1.0, 1.0, 1.0, 1.0, 1.0, 1.0, 1.0, 1.0, 1.0, 1.0, 1.0, 1.0, 1.0, 1.0, 1.0, 1.0, 1.0, 1.0, 1.0, 1.0, 1.0, 1.0, 1.0, 1.0, 1.0, 1.0, 1.0, 1.0, 1.0, 1.0, 1.0, 1.0, 1.0, 1.0, 1.0, 1.0, 1.0, 1.0, 1.0, 1.0, 1.0, 1.0, 1.0, 1.0, 1.0, 1.0, 1.0, 1.0, 1.0, 1.0, 1.0, 1.0, 1.0, 1.0, 1.0, 1.0, 1.0, 1.0, 1.0, 1.0, 1.0, 1.0, 1.0, 1.0, 1.0, 1.0, 1.0, 1.0, 1.0, 1.0, 1.0, 1.0, 1.0, 1.0, 1.0, 1.0, 1.0, 1.0, 1.0, 1.0, 1.0, 1.0, 1.0, 1.0, 1.0, 1.0, 1.0, 1.0, 1.0, 1.0, 1.0, 1.0, 1.0, 1.0, 1.0, 1.0, 1.0, 1.0, 1.0, 1.0, 1.0, 1.0, 1.0, 1.0, 1.0, 1.0, 1.0, 1.0, 1.0, 1.0, 1.0, 1.0, 1.0, 1.0, 1.0, 1.0, 1.0, 1.0, 1.0, 1.0, 1.0, 1.0, 1.0, 1.0, 1.0, 1.0, 1.0, 1.0, 1.0, 1.0, 1.0, 1.0, 1.0, 1.0, 1.0, 1.0, 1.0, 1.0, 1.0, 1.0, 1.0, 1.0, 1.0, 1.0, 1.0, 1.0, 1.0, 1.0, 1.0, 1.0, 1.0, 1.0, 1.0, 1.0, 1.0, 1.0, 1.0, 1.0, 1.0, 1.0, 1.0, 1.0, 1.0, 1.0, 1.0, 1.0, 1.0, 1.0, 1.0, 1.0, 1.0, 1.0, 1.0, 1.0, 1.0, 1.0, 1.0, 1.0, 1.0, 1.0, 1.0, 1.0, 1.0, 1.0, 1.0, 1.0, 1.0, 1.0, 1.0, 1.0, 1.0, 1.0, 1.0, 1.0, 1.0, 1.0, 1.0, 1.0, 1.0, 1.0, 1.0, 1.0, 1.0, 1.0, 1.0, 1.0, 1.0, 1.0, 1.0, 1.0, 1.0, 1.0, 1.0, 1.0, 1.0, 1.0, 1.0, 1.0, 1.0, 1.0, 1.0, 1.0, 1.0, 1.0, 1.0, 1.0, 1.0, 1.0, 1.0, 1.0, 1.0, 1.0, 1.0, 1.0, 1.0, 1.0, 1.0, 1.0, 1.0, 1.0, 1.0, 1.0, 1.0, 1.0, 1.0, 1.0, 1.0, 1.0, 1.0, 1.0, 1.0, 1.0, 1.0, 1.0, 1.0, 1.0, 1.0, 1.0, 1.0, 1.0, 1.0, 1.0, 1.0, 1.0, 1.0, 1.0, 1.0, 1.0, 1.0, 1.0, 1.0, 1.0, 1.0, 1.0, 1.0, 1.0, 1.0, 1.0, 1.0, 1.0, 1.0, 1.0, 1.0, 1.0, 1.0, 1.0, 1.0, 1.0, 1.0, 1.0, 1.0, 1.0, 1.0, 1.0, 1.0, 1.0, 1.0, 1.0, 1.0, 1.0, 1.0, 1.0, 1.0, 1.0, 1.0, 1.0, 1.0, 1.0, 1.0, 1.0, 1.0, 1.0, 1.0, 1.0, 1.0, 1.0, 1.0, 1.0, 1.0, 1.0, 1.0, 1.0, 1.0, 1.0, 1.0, 1.0, 1.0, 1.0, 1.0, 1.0, 1.0, 1.0, 1.0, 1.0, 1.0, 1.0, 1.0, 1.0, 1.0, 1.0, 1.0, 1.0, 1.0, 1.0, 1.0, 1.0, 1.0, 1.0, 1.0, 1.0, 1.0, 1.0, 1.0, 1.0, 1.0, 1.0, 1.0, 1.0, 1.0, 1.0, 1.0, 1.0, 1.0, 1.0, 1.0, 1.0, 1.0, 1.0, 1.0, 1.0, 1.0, 1.0, 1.0, 1.0, 1.0, 1.0, 1.0, 1.0, 1.0, 1.0, 1.0, 1.0, 1.0, 1.0, 1.0, 1.0, 1.0, 1.0, 1.0, 1.0, 1.0, 1.0, 1.0, 1.0, 1.0, 1.0, 1.0, 1.0, 1.0, 1.0, 1.0, 1.0, 1.0, 1.0, 1.0, 1.0, 1.0, 1.0, 1.0, 1.0, 1.0, 1.0, 1.0, 1.0, 1.0, 1.0, 1.0, 1.0, 1.0, 1.0, 1.0, 1.0, 1.0, 1.0, 1.0, 1.0, 1.0, 1.0, 1.0, 1.0, 1.0, 1.0, 1.0, 1.0, 1.0, 1.0, 1.0, 1.0, 1.0, 1.0, 1.0, 1.0, 1.0, 1.0, 1.0, 1.0, 1.0, 1.0, 1.0, 1.0, 1.0, 1.0, 1.0, 1.0, 1.0, 1.0, 1.0, 1.0, 1.0, 1.0, 1.0, 1.0, 1.0, 1.0, 1.0, 1.0, 1.0, 1.0, 1.0, 1.0, 1.0, 1.0, 1.0, 1.0, 1.0, 1.0, 1.0, 1.0, 1.0, 1.0, 1.0, 1.0, 1.0, 1.0, 1.0, 1.0, 1.0, 1.0, 1.0, 1.0, 1.0, 1.0, 1.0, 1.0, 1.0, 1.0, 1.0, 1.0, 1.0, 1.0, 1.0, 1.0, 1.0, 1.0, 1.0, 1.0, 1.0, 1.0, 1.0, 1.0, 1.0, 1.0, 1.0, 1.0, 1.0, 1.0, 1.0, 1.0, 1.0, 1.0, 1.0, 1.0, 1.0, 1.0, 1.0, 1.0, 1.0, 1.0, 1.0, 1.0, 1.0, 1.0, 1.0, 1.0, 1.0, 1.0, 1.0, 1.0, 1.0, 1.0, 1.0, 1.0, 1.0, 1.0, 1.0, 1.0, 1.0, 1.0, 1.0, 1.0, 1.0, 1.0, 1.0, 1.0, 1.0, 1.0, 1.0, 1.0, 1.0, 1.0, 1.0, 1.0, 1.0, 1.0, 1.0, 1.0, 1.0, 1.0, 1.0, 1.0, 1.0, 1.0, 1.0, 1.0, 1.0, 1.0, 1.0, 1.0, 1.0, 1.0, 1.0, 1.0, 1.0, 1.0, 1.0, 1.0, 1.0, 1.0, 1.0, 1.0, 1.0, 1.0, 1.0, 1.0, 1.0, 1.0, 1.0, 1.0, 1.0, 1.0, 1.0, 1.0, 1.0, 1.0, 1.0, 1.0, 1.0, 1.0, 1.0, 1.0, 1.0, 1.0, 1.0, 1.0, 1.0, 1.0, 1.0, 1.0, 1.0, 1.0, 1.0, 1.0, 1.0, 1.0, 1.0, 1.0, 1.0, 1.0, 1.0, 1.0, 1.0, 1.0, 1.0, 1.0, 1.0, 1.0, 1.0, 1.0, 1.0, 1.0, 1.0, 1.0, 1.0, 1.0, 1.0, 1.0, 1.0, 1.0, 1.0, 1.0, 1.0, 1.0, 1.0, 1.0, 1.0, 1.0, 1.0, 1.0, 1.0, 1.0, 1.0, 1.0, 1.0, 1.0, 1.0, 1.0, 1.0, 1.0, 1.0, 1.0, 1.0, 1.0, 1.0, 1.0, 1.0, 1.0, 1.0, 1.0, 1.0, 1.0, 1.0, 1.0, 1.0, 1.0, 1.0, 1.0, 1.0, 1.0, 1.0, 1.0, 1.0, 1.0, 1.0, 1.0, 1.0, 1.0, 1.0, 1.0, 1.0, 1.0, 1.0, 1.0, 1.0, 1.0, 1.0, 1.0, 1.0, 1.0, 1.0, 1.0, 1.0, 1.0, 1.0, 1.0, 1.0, 1.0, 1.0, 1.0, 1.0, 1.0, 1.0, 1.0, 1.0, 1.0, 1.0, 1.0, 1.0, 1.0, 1.0, 1.0, 1.0, 1.0, 1.0, 1.0, 1.0, 1.0, 1.0, 1.0, 1.0, 1.0, 1.0, 1.0, 1.0, 1.0, 1.0, 1.0, 1.0, 1.0, 1.0, 1.0, 1.0, 1.0, 1.0, 1.0, 1.0, 1.0, 1.0, 1.0, 1.0, 1.0, 1.0, 1.0, 1.0, 1.0, 1.0, 1.0, 1.0, 1.0, 1.0, 1.0, 1.0, 1.0, 1.0, 1.0, 1.0, 1.0, 1.0, 1.0, 1.0, 1.0, 1.0, 1.0, 1.0, 1.0, 1.0, 1.0, 1.0, 1.0, 1.0, 1.0, 1.0, 1.0, 1.0, 1.0, 1.0, 1.0, 1.0, 1.0, 1.0, 1.0, 1.0, 1.0, 1.0, 1.0, 1.0, 1.0, 1.0, 1.0, 1.0, 1.0, 1.0, 1.0, 1.0, 1.0, 1.0, 1.0, 1.0, 1.0, 1.0, 1.0, 1.0, 1.0, 1.0, 1.0, 1.0, 1.0, 1.0, 1.0, 1.0, 1.0, 1.0, 1.0, 1.0, 1.0, 1.0, 1.0, 1.0, 1.0, 1.0, 1.0, 1.0, 1.0, 1.0, 1.0, 1.0, 1.0, 1.0, 1.0, 1.0, 1.0, 1.0, 1.0, 1.0, 1.0, 1.0, 1.0, 1.0, 1.0, 1.0, 1.0, 1.0, 1.0, 1.0, 1.0, 1.0, 1.0, 1.0, 1.0, 1.0, 1.0, 1.0, 1.0, 1.0, 1.0, 1.0, 1.0, 1.0, 1.0, 1.0, 1.0, 1.0, 1.0, 1.0, 1.0, 1.0, 1.0, 1.0, 1.0, 1.0, 1.0, 1.0, 1.0, 1.0, 1.0, 1.0, 1.0, 1.0, 1.0, 1.0, 1.0, 1.0, 1.0, 1.0, 1.0, 1.0, 1.0, 1.0, 1.0, 1.0, 1.0, 1.0, 1.0, 1.0, 1.0, 1.0, 1.0, 1.0, 1.0, 1.0, 1.0, 1.0, 1.0, 1.0, 1.0, 1.0, 1.0, 1.0, 1.0, 1.0, 1.0, 1.0, 1.0, 1.0, 1.0, 1.0, 1.0, 1.0, 1.0, 1.0, 1.0, 1.0, 1.0, 1.0, 1.0, 1.0, 1.0, 1.0, 1.0, 1.0, 1.0, 1.0, 1.0, 1.0, 1.0, 1.0, 1.0, 1.0, 1.0, 1.0, 1.0, 1.0, 1.0, 1.0, 1.0, 1.0, 1.0, 1.0, 1.0, 1.0, 1.0, 1.0, 1.0, 1.0, 1.0, 1.0, 1.0, 1.0, 1.0, 1.0, 1.0, 1.0, 1.0, 1.0, 1.0, 1.0, 1.0, 1.0, 1.0, 1.0, 1.0, 1.0, 1.0, 1.0, 1.0, 1.0, 1.0, 1.0, 1.0, 1.0, 1.0, 1.0, 1.0, 1.0, 1.0, 1.0, 1.0, 1.0, 1.0, 1.0, 1.0, 1.0, 1.0, 1.0, 1.0, 1.0, 1.0, 1.0, 1.0, 1.0, 1.0, 1.0, 1.0, 1.0, 1.0, 1.0, 1.0, 1.0, 1.0, 1.0, 1.0, 1.0, 1.0, 1.0, 1.0, 1.0, 1.0, 1.0, 1.0, 1.0, 1.0, 1.0, 1.0, 1.0, 1.0, 1.0, 1.0, 1.0, 1.0, 1.0, 1.0, 1.0, 1.0, 1.0, 1.0, 1.0, 1.0, 1.0, 1.0, 1.0, 1.0, 1.0, 1.0, 1.0, 1.0, 1.0, 1.0, 1.0, 1.0, 1.0, 1.0, 1.0, 1.0, 1.0, 1.0, 1.0, 1.0, 1.0, 1.0, 1.0, 1.0, 1.0, 1.0, 1.0, 1.0, 1.0, 1.0, 1.0, 1.0, 1.0, 1.0, 1.0, 1.0, 1.0, 1.0, 1.0, 1.0, 1.0, 1.0, 1.0, 1.0, 1.0, 1.0, 1.0, 1.0, 1.0, 1.0, 1.0, 1.0, 1.0, 1.0, 1.0, 1.0, 1.0, 1.0, 1.0, 1.0, 1.0, 1.0, 1.0, 1.0, 1.0, 1.0, 1.0, 1.0, 1.0, 1.0, 1.0, 1.0, 1.0, 1.0, 1.0, 1.0, 1.0, 1.0, 1.0, 1.0, 1.0, 1.0, 1.0, 1.0, 1.0, 1.0, 1.0, 1.0, 1.0, 1.0, 1.0, 1.0, 1.0, 1.0, 1.0, 1.0, 1.0, 1.0, 1.0, 1.0, 1.0, 1.0, 1.0, 1.0, 1.0, 1.0, 1.0, 1.0, 1.0, 1.0, 1.0, 1.0, 1.0, 1.0, 1.0, 1.0, 1.0, 1.0, 1.0, 1.0, 1.0, 1.0, 1.0, 1.0, 1.0, 1.0, 1.0, 1.0, 1.0, 1.0, 1.0, 1.0, 1.0, 1.0, 1.0, 1.0, 1.0, 1.0, 1.0, 1.0, 1.0, 1.0, 1.0, 1.0, 1.0, 1.0, 1.0, 1.0, 1.0, 1.0, 1.0, 1.0, 1.0, 1.0, 1.0, 1.0, 1.0, 1.0, 1.0, 1.0, 1.0, 1.0, 1.0, 1.0, 1.0, 1.0, 1.0, 1.0, 1.0, 1.0, 1.0, 1.0, 1.0, 1.0, 1.0, 1.0, 1.0, 1.0, 1.0, 1.0, 1.0, 1.0, 1.0, 1.0, 1.0, 1.0, 1.0, 1.0, 1.0, 1.0, 1.0, 1.0, 1.0, 1.0, 1.0, 1.0, 1.0, 1.0, 1.0, 1.0, 1.0, 1.0, 1.0, 1.0, 1.0, 1.0, 1.0, 1.0, 1.0, 1.0, 1.0, 1.0, 1.0, 1.0, 1.0, 1.0, 1.0, 1.0, 1.0, 1.0, 1.0, 1.0, 1.0, 1.0, 1.0, 1.0, 1.0, 1.0, 1.0, 1.0, 1.0, 1.0, 1.0, 1.0, 1.0, 1.0, 1.0, 1.0, 1.0, 1.0, 1.0, 1.0, 1.0, 1.0, 1.0, 1.0, 1.0, 1.0, 1.0, 1.0, 1.0, 1.0, 1.0, 1.0, 1.0, 1.0, 1.0, 1.0, 1.0, 1.0, 1.0, 1.0, 1.0, 1.0, 1.0, 1.0, 1.0, 1.0, 1.0, 1.0, 1.0, 1.0, 1.0, 1.0, 1.0, 1.0, 1.0, 1.0, 1.0, 1.0, 1.0, 1.0, 1.0, 1.0, 1.0, 1.0, 1.0, 1.0, 1.0, 1.0, 1.0, 1.0, 1.0, 1.0, 1.0, 1.0, 1.0, 1.0, 1.0, 1.0, 1.0, 1.0, 1.0, 1.0, 1.0, 1.0, 1.0, 1.0, 1.0, 1.0, 1.0, 1.0, 1.0, 1.0, 1.0, 1.0, 1.0, 1.0, 1.0, 1.0, 1.0, 1.0, 1.0, 1.0, 1.0, 1.0, 1.0, 1.0, 1.0, 1.0, 1.0, 1.0, 1.0, 1.0, 1.0, 1.0, 1.0, 1.0, 1.0, 1.0, 1.0, 1.0, 1.0, 1.0, 1.0, 1.0, 1.0, 1.0, 1.0, 1.0, 1.0, 1.0, 1.0, 1.0, 1.0, 1.0, 1.0, 1.0, 1.0, 1.0, 1.0, 1.0, 1.0, 1.0, 1.0, 1.0, 1.0, 1.0, 1.0, 1.0, 1.0, 1.0, 1.0, 1.0, 1.0, 1.0, 1.0, 1.0, 1.0, 1.0, 1.0, 1.0, 1.0, 1.0, 1.0, 1.0, 1.0, 1.0, 1.0, 1.0, 1.0, 1.0, 1.0, 1.0, 1.0, 1.0, 1.0, 1.0, 1.0, 1.0, 1.0, 1.0, 1.0, 1.0, 1.0, 1.0, 1.0, 1.0, 1.0, 1.0, 1.0, 1.0, 1.0, 1.0, 1.0, 1.0, 1.0, 1.0, 1.0, 1.0, 1.0, 1.0, 1.0, 1.0, 1.0, 1.0, 1.0, 1.0, 1.0, 1.0, 1.0, 1.0, 1.0, 1.0, 1.0, 1.0, 1.0, 1.0, 1.0, 1.0, 1.0, 1.0, 1.0, 1.0, 1.0, 1.0, 1.0, 1.0, 1.0, 1.0, 1.0, 1.0, 1.0, 1.0, 1.0, 1.0, 1.0, 1.0, 1.0, 1.0, 1.0, 1.0, 1.0, 1.0, 1.0, 1.0, 1.0, 1.0, 1.0, 1.0, 1.0, 1.0, 1.0, 1.0, 1.0, 1.0, 1.0, 1.0, 1.0, 1.0, 1.0, 1.0, 1.0, 1.0, 1.0, 1.0, 1.0, 1.0, 1.0, 1.0, 1.0, 1.0, 1.0, 1.0, 1.0, 1.0, 1.0, 1.0, 1.0, 1.0, 1.0, 1.0, 1.0, 1.0, 1.0, 1.0, 1.0, 1.0, 1.0, 1.0, 1.0, 1.0, 1.0, 1.0, 1.0, 1.0, 1.0, 1.0, 1.0, 1.0, 1.0, 1.0, 1.0, 1.0, 1.0, 1.0, 1.0, 1.0, 1.0, 1.0, 1.0, 1.0, 1.0, 1.0, 1.0, 1.0, 1.0, 1.0, 1.0, 1.0, 1.0, 1.0, 1.0, 1.0, 1.0, 1.0, 1.0, 1.0, 1.0, 1.0, 1.0, 1.0, 1.0, 1.0, 1.0, 1.0, 1.0, 1.0, 1.0, 1.0, 1.0, 1.0, 1.0, 1.0, 1.0, 1.0, 1.0, 1.0, 1.0, 1.0, 1.0, 1.0, 1.0, 1.0, 1.0, 1.0, 1.0, 1.0, 1.0, 1.0, 1.0, 1.0, 1.0, 1.0, 1.0, 1.0, 1.0, 1.0, 1.0, 1.0, 1.0, 1.0, 1.0, 1.0, 1.0, 1.0, 1.0, 1.0, 1.0, 1.0, 1.0, 1.0, 1.0, 1.0, 1.0, 1.0, 1.0, 1.0, 1.0, 1.0, 1.0, 1.0, 1.0, 1.0, 1.0, 1.0, 1.0, 1.0, 1.0, 1.0, 1.0, 1.0, 1.0, 1.0, 1.0, 1.0, 1.0, 1.0, 1.0, 1.0, 1.0, 1.0, 1.0, 1.0, 1.0, 1.0, 1.0, 1.0, 1.0, 1.0, 1.0, 1.0, 1.0, 1.0, 1.0, 1.0, 1.0, 1.0, 1.0, 1.0, 1.0, 1.0, 1.0, 1.0, 1.0, 1.0, 1.0, 1.0, 1.0, 1.0, 1.0, 1.0, 1.0, 1.0, 1.0, 1.0, 1.0, 1.0, 1.0, 1.0, 1.0, 1.0, 1.0, 1.0, 1.0, 1.0, 1.0, 1.0, 1.0, 1.0, 1.0, 1.0, 1.0])
me_cylinder1_001.materials.append(mat_material)
me_cylinder1_001.use_remesh_preserve_volume = False
me_cylinder1_001.use_remesh_preserve_attributes = False
me_cylinder1_001.use_mirror_vertex_groups = False
me_cylinder1_001.update()

# ---- objects
ob_cylinder1_001 = bpy.data.objects.new('cylinder1.001', me_cylinder1_001)
ob_lamp = bpy.data.objects.new('Lamp', light_spot)
ob_camera = bpy.data.objects.new('Camera', cam_camera)

# ---- transforms, parenting, visibility, modifiers, constraints
ob_cylinder1_001.location = (0.1928, -0.1492, 0.009795)
ob_cylinder1_001.scale = (5.4, 5.4, 5.4)
ob_cylinder1_001.lock_rotations_4d = False
ob_cylinder1_001.empty_display_type = 'ARROWS'
ob_cylinder1_001.color = (0.0, 0.0, 0.0, 1.0)
ob_cylinder1_001.lineart.crease_threshold = 0.0
ob_lamp.location = (4.076, 1.005, 5.904)
ob_lamp.rotation_euler = (0.6503, 0.05522, 1.866)
ob_lamp.lock_rotations_4d = False
ob_lamp.empty_display_type = 'ARROWS'
ob_lamp.color = (0.0, 0.0, 0.0, 0.0)
ob_lamp.lineart.crease_threshold = 0.0
ob_camera.location = (7.481, -6.508, 5.344)
ob_camera.rotation_euler = (1.109, 0.01082, 0.8149)
ob_camera.lock_rotations_4d = False
ob_camera.empty_display_type = 'ARROWS'
ob_camera.color = (0.0, 0.0, 0.0, 0.0)
ob_camera.display_type = 'WIRE'
ob_camera.lineart.crease_threshold = 0.0

# ---- collection membership
col_collection_1.objects.link(ob_cylinder1_001)
col_collection_1.objects.link(ob_lamp)
col_collection_1.objects.link(ob_camera)

# ---- scene / render settings (as saved in the file)
scene.camera = ob_camera
scene.frame_start = 1; scene.frame_end = 250; scene.frame_set(371)
scene.render.engine = 'BLENDER_EEVEE_NEXT'
scene.render.image_settings.file_format = 'JPEG'
scene.render.image_settings.color_mode = 'RGB'
scene.render.image_settings.compression = 90
scene.render.resolution_x = 800
scene.render.resolution_y = 600
scene.render.pixel_aspect_x = 100.0
scene.render.pixel_aspect_y = 100.0
scene.render.fps = 25
scene.render.dither_intensity = 0.0
scene.render.use_compositing = False
scene.render.use_sequencer = False
scene.render.bake_bias = 0.0
scene.render.use_stamp_time = False
scene.render.use_stamp_date = False
scene.render.use_stamp_frame = False
scene.render.use_stamp_camera = False
scene.render.use_stamp_scene = False
scene.render.use_stamp_filename = False
scene.render.use_stamp_render_time = False
scene.render.stamp_font_size = 0
scene.cycles.use_denoising = False
scene.cycles.samples = 10
scene.cycles.sampling_pattern = 'TABULATED_SOBOL'
scene.cycles.light_sampling_threshold = 0.0
scene.cycles.use_adaptive_sampling = False
scene.cycles.use_light_tree = False
scene.cycles.blur_glossy = 0.0
scene.cycles.volume_bounces = 1
scene.cycles.pixel_filter_type = 'GAUSSIAN'
scene.cycles.sample_clamp_indirect = 0.0
scene.view_settings.view_transform = 'Raw'
bpy.context.view_layer.update()
